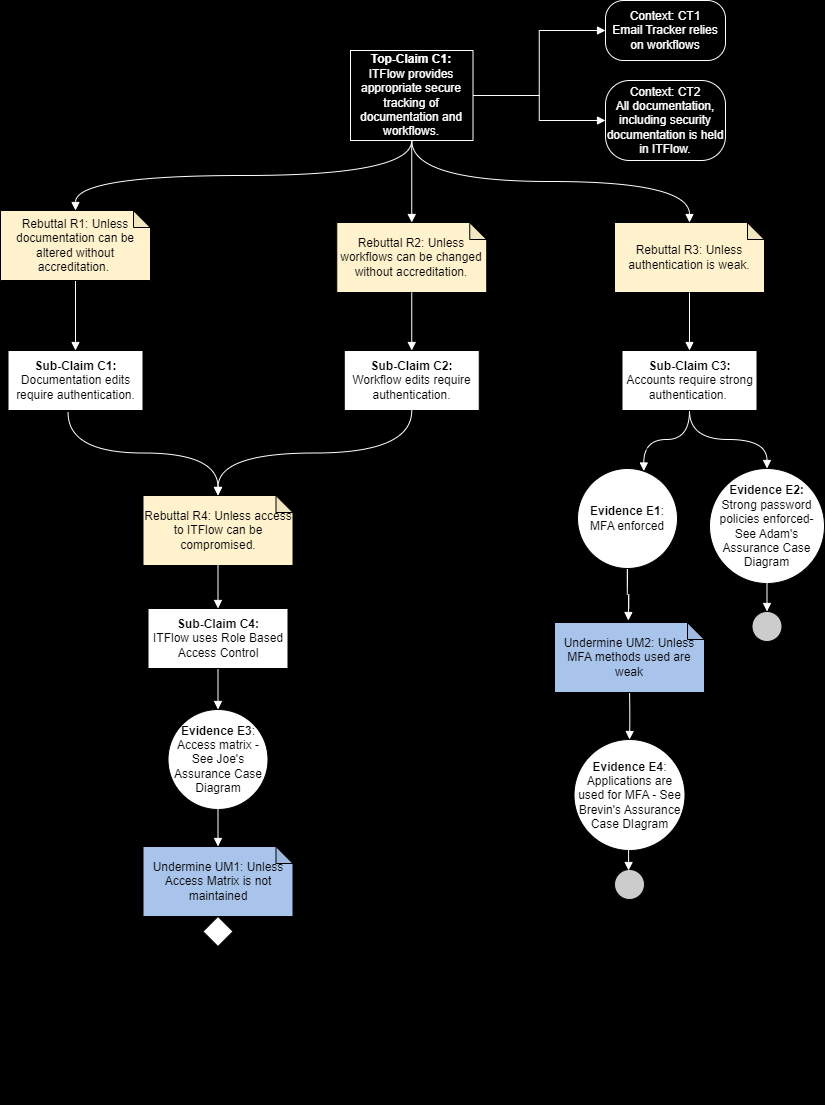

The diagram above was exported from draw.io. Its source (the exported page's mxGraphModel, read from the mxfile embedded in the PNG):
<mxGraphModel dx="1303" dy="1111" grid="0" gridSize="10" guides="1" tooltips="1" connect="1" arrows="1" fold="1" page="0" pageScale="1" pageWidth="850" pageHeight="1100" background="#000000" math="0" shadow="0">
  <root>
    <mxCell id="0" />
    <mxCell id="1" parent="0" />
    <mxCell id="EpLoNu7SxfJ4iQwhgqlz-4" style="edgeStyle=orthogonalEdgeStyle;rounded=0;orthogonalLoop=1;jettySize=auto;html=1;exitX=1;exitY=0.5;exitDx=0;exitDy=0;entryX=0;entryY=0.5;entryDx=0;entryDy=0;endArrow=block;endFill=1;strokeColor=#FFFFFF;" parent="1" source="EpLoNu7SxfJ4iQwhgqlz-2" target="EpLoNu7SxfJ4iQwhgqlz-3" edge="1">
      <mxGeometry relative="1" as="geometry" />
    </mxCell>
    <mxCell id="EpLoNu7SxfJ4iQwhgqlz-6" value="" style="edgeStyle=orthogonalEdgeStyle;rounded=0;orthogonalLoop=1;jettySize=auto;html=1;endArrow=block;endFill=1;curved=1;exitX=0.5;exitY=1;exitDx=0;exitDy=0;strokeColor=#FFFFFF;" parent="1" source="EpLoNu7SxfJ4iQwhgqlz-2" target="EpLoNu7SxfJ4iQwhgqlz-5" edge="1">
      <mxGeometry relative="1" as="geometry" />
    </mxCell>
    <mxCell id="EpLoNu7SxfJ4iQwhgqlz-2" value="&lt;font color=&quot;#ffffff&quot;&gt;&lt;b&gt;Top-Claim C1:&lt;br&gt;&lt;/b&gt;ITFlow provides appropriate secure tracking of documentation and workflows.&lt;/font&gt;" style="rounded=0;whiteSpace=wrap;html=1;fillColor=#000000;strokeColor=#FFFFFF;" parent="1" vertex="1">
      <mxGeometry x="350" y="-20" width="122.5" height="90" as="geometry" />
    </mxCell>
    <mxCell id="EpLoNu7SxfJ4iQwhgqlz-3" value="&lt;font style=&quot;background-color: rgb(0, 0, 0);&quot; color=&quot;#ffffff&quot;&gt;Context: CT1&lt;br&gt;Email Tracker relies on workflows&lt;/font&gt;" style="rounded=1;whiteSpace=wrap;html=1;arcSize=30;fillColor=#000000;strokeColor=#FFFFFF;" parent="1" vertex="1">
      <mxGeometry x="605" y="-70" width="120" height="60" as="geometry" />
    </mxCell>
    <mxCell id="EpLoNu7SxfJ4iQwhgqlz-9" style="edgeStyle=orthogonalEdgeStyle;curved=1;rounded=0;orthogonalLoop=1;jettySize=auto;html=1;endArrow=block;endFill=1;exitX=0.5;exitY=1;exitDx=0;exitDy=0;exitPerimeter=0;entryX=0.5;entryY=0;entryDx=0;entryDy=0;strokeColor=#FFFFFF;" parent="1" source="EpLoNu7SxfJ4iQwhgqlz-5" target="EpLoNu7SxfJ4iQwhgqlz-8" edge="1">
      <mxGeometry relative="1" as="geometry">
        <mxPoint x="-22.5" y="310" as="sourcePoint" />
        <mxPoint x="235" y="385" as="targetPoint" />
      </mxGeometry>
    </mxCell>
    <mxCell id="EpLoNu7SxfJ4iQwhgqlz-5" value="Rebuttal R1: Unless documentation can be altered without accreditation.&amp;nbsp;" style="shape=note;whiteSpace=wrap;html=1;backgroundOutline=1;darkOpacity=0.05;size=17;fillColor=#FFF2CC;" parent="1" vertex="1">
      <mxGeometry y="140" width="150" height="70" as="geometry" />
    </mxCell>
    <mxCell id="EpLoNu7SxfJ4iQwhgqlz-8" value="&lt;b&gt;Sub-Claim C1:&lt;br&gt;&lt;/b&gt;Documentation edits require authentication." style="rounded=0;whiteSpace=wrap;html=1;" parent="1" vertex="1">
      <mxGeometry x="7.5" y="280" width="135" height="60" as="geometry" />
    </mxCell>
    <mxCell id="EpLoNu7SxfJ4iQwhgqlz-20" style="edgeStyle=orthogonalEdgeStyle;curved=1;rounded=0;orthogonalLoop=1;jettySize=auto;html=1;exitX=0.5;exitY=1;exitDx=0;exitDy=0;entryX=0.663;entryY=0.025;entryDx=0;entryDy=0;entryPerimeter=0;endArrow=block;endFill=1;strokeColor=#FFFFFF;" parent="1" source="-L91sXXY7onfmzCHlnSK-9" target="EpLoNu7SxfJ4iQwhgqlz-18" edge="1">
      <mxGeometry relative="1" as="geometry">
        <mxPoint x="305" y="540" as="sourcePoint" />
      </mxGeometry>
    </mxCell>
    <mxCell id="EpLoNu7SxfJ4iQwhgqlz-21" style="edgeStyle=orthogonalEdgeStyle;curved=1;rounded=0;orthogonalLoop=1;jettySize=auto;html=1;entryX=0.5;entryY=0;entryDx=0;entryDy=0;endArrow=block;endFill=1;strokeColor=#FFFFFF;exitX=0.5;exitY=1;exitDx=0;exitDy=0;" parent="1" source="-L91sXXY7onfmzCHlnSK-9" target="EpLoNu7SxfJ4iQwhgqlz-19" edge="1">
      <mxGeometry relative="1" as="geometry">
        <mxPoint x="305" y="540" as="sourcePoint" />
      </mxGeometry>
    </mxCell>
    <mxCell id="EpLoNu7SxfJ4iQwhgqlz-23" style="edgeStyle=orthogonalEdgeStyle;curved=1;rounded=0;orthogonalLoop=1;jettySize=auto;html=1;entryX=0.5;entryY=0;entryDx=0;entryDy=0;endArrow=block;endFill=1;" parent="1" source="EpLoNu7SxfJ4iQwhgqlz-18" edge="1">
      <mxGeometry relative="1" as="geometry">
        <mxPoint x="775" y="535" as="targetPoint" />
      </mxGeometry>
    </mxCell>
    <mxCell id="EpLoNu7SxfJ4iQwhgqlz-25" style="edgeStyle=orthogonalEdgeStyle;curved=1;rounded=0;orthogonalLoop=1;jettySize=auto;html=1;entryX=0.5;entryY=0;entryDx=0;entryDy=0;endArrow=block;endFill=1;" parent="1" source="EpLoNu7SxfJ4iQwhgqlz-18" target="EpLoNu7SxfJ4iQwhgqlz-24" edge="1">
      <mxGeometry relative="1" as="geometry" />
    </mxCell>
    <mxCell id="EpLoNu7SxfJ4iQwhgqlz-19" value="&lt;b&gt;Evidence E2:&lt;/b&gt;&lt;br&gt;Strong password policies enforced- See Adam's Assurance Case Diagram" style="ellipse;whiteSpace=wrap;html=1;aspect=fixed;fillColor=#ffffff;rounded=0;" parent="1" vertex="1">
      <mxGeometry x="709" y="398" width="115" height="115" as="geometry" />
    </mxCell>
    <mxCell id="-L91sXXY7onfmzCHlnSK-12" style="edgeStyle=orthogonalEdgeStyle;rounded=0;orthogonalLoop=1;jettySize=auto;html=1;exitX=0.5;exitY=1;exitDx=0;exitDy=0;" edge="1" parent="1" source="-L91sXXY7onfmzCHlnSK-25">
      <mxGeometry relative="1" as="geometry">
        <mxPoint x="230" y="700" as="targetPoint" />
        <mxPoint x="775" y="565" as="sourcePoint" />
      </mxGeometry>
    </mxCell>
    <mxCell id="EpLoNu7SxfJ4iQwhgqlz-24" value="" style="ellipse;whiteSpace=wrap;html=1;aspect=fixed;fillColor=#CCCCCC;direction=south;" parent="1" vertex="1">
      <mxGeometry x="751.5" y="541" width="30" height="30" as="geometry" />
    </mxCell>
    <mxCell id="EpLoNu7SxfJ4iQwhgqlz-31" style="edgeStyle=orthogonalEdgeStyle;curved=1;rounded=0;orthogonalLoop=1;jettySize=auto;html=1;endArrow=block;endFill=1;strokeColor=#FFFFFF;exitX=0.5;exitY=1;exitDx=0;exitDy=0;entryX=0.492;entryY=0;entryDx=0;entryDy=0;entryPerimeter=0;" parent="1" source="EpLoNu7SxfJ4iQwhgqlz-18" edge="1">
      <mxGeometry relative="1" as="geometry">
        <mxPoint x="627.8" y="550" as="targetPoint" />
      </mxGeometry>
    </mxCell>
    <mxCell id="EpLoNu7SxfJ4iQwhgqlz-28" value="Undermine UM1: Unless Access Matrix is not maintained" style="shape=note;whiteSpace=wrap;html=1;backgroundOutline=1;darkOpacity=0.05;size=17;fillColor=#A9C4EB;" parent="1" vertex="1">
      <mxGeometry x="142.5" y="776" width="150" height="70" as="geometry" />
    </mxCell>
    <mxCell id="EpLoNu7SxfJ4iQwhgqlz-32" style="edgeStyle=orthogonalEdgeStyle;curved=1;rounded=0;orthogonalLoop=1;jettySize=auto;html=1;entryX=0.5;entryY=0;entryDx=0;entryDy=0;endArrow=block;endFill=1;" parent="1" edge="1">
      <mxGeometry relative="1" as="geometry">
        <mxPoint x="710" y="1030" as="sourcePoint" />
        <mxPoint x="715" y="1030" as="targetPoint" />
      </mxGeometry>
    </mxCell>
    <mxCell id="-L91sXXY7onfmzCHlnSK-1" value="&lt;font color=&quot;#ffffff&quot;&gt;Context: CT2&lt;br&gt;All documentation, including security documentation is held in ITFlow.&lt;/font&gt;" style="rounded=1;whiteSpace=wrap;html=1;arcSize=30;strokeColor=#FFFFFF;fillColor=#000000;" vertex="1" parent="1">
      <mxGeometry x="605" y="10" width="120" height="80" as="geometry" />
    </mxCell>
    <mxCell id="-L91sXXY7onfmzCHlnSK-2" style="edgeStyle=orthogonalEdgeStyle;rounded=0;orthogonalLoop=1;jettySize=auto;html=1;exitX=1;exitY=0.5;exitDx=0;exitDy=0;entryX=0;entryY=0.5;entryDx=0;entryDy=0;endArrow=block;endFill=1;strokeColor=#FFFFFF;" edge="1" parent="1" source="EpLoNu7SxfJ4iQwhgqlz-2" target="-L91sXXY7onfmzCHlnSK-1">
      <mxGeometry relative="1" as="geometry">
        <mxPoint x="550" y="40" as="sourcePoint" />
        <mxPoint x="682" y="-30" as="targetPoint" />
      </mxGeometry>
    </mxCell>
    <mxCell id="-L91sXXY7onfmzCHlnSK-3" value="Rebuttal R2: Unless workflows can be changed without accreditation." style="shape=note;whiteSpace=wrap;html=1;backgroundOutline=1;darkOpacity=0.05;size=17;fillColor=#FFF2CC;" vertex="1" parent="1">
      <mxGeometry x="336.25" y="152" width="150" height="70" as="geometry" />
    </mxCell>
    <mxCell id="-L91sXXY7onfmzCHlnSK-4" value="" style="edgeStyle=orthogonalEdgeStyle;rounded=0;orthogonalLoop=1;jettySize=auto;html=1;endArrow=block;endFill=1;curved=1;exitX=0.5;exitY=1;exitDx=0;exitDy=0;entryX=0.5;entryY=0;entryDx=0;entryDy=0;entryPerimeter=0;strokeColor=#FFFFFF;" edge="1" parent="1" source="EpLoNu7SxfJ4iQwhgqlz-2" target="-L91sXXY7onfmzCHlnSK-3">
      <mxGeometry relative="1" as="geometry">
        <mxPoint x="290" y="80" as="sourcePoint" />
        <mxPoint x="22" y="190" as="targetPoint" />
      </mxGeometry>
    </mxCell>
    <mxCell id="-L91sXXY7onfmzCHlnSK-6" value="Rebuttal R3: Unless authentication is weak." style="shape=note;whiteSpace=wrap;html=1;backgroundOutline=1;darkOpacity=0.05;size=17;fillColor=#FFF2CC;" vertex="1" parent="1">
      <mxGeometry x="614" y="152" width="150" height="70" as="geometry" />
    </mxCell>
    <mxCell id="-L91sXXY7onfmzCHlnSK-7" value="" style="edgeStyle=orthogonalEdgeStyle;rounded=0;orthogonalLoop=1;jettySize=auto;html=1;endArrow=block;endFill=1;curved=1;exitX=0.5;exitY=1;exitDx=0;exitDy=0;entryX=0.5;entryY=0;entryDx=0;entryDy=0;entryPerimeter=0;strokeColor=#FFFFFF;" edge="1" parent="1" source="EpLoNu7SxfJ4iQwhgqlz-2" target="-L91sXXY7onfmzCHlnSK-6">
      <mxGeometry relative="1" as="geometry">
        <mxPoint x="430" y="110" as="sourcePoint" />
        <mxPoint x="294" y="180" as="targetPoint" />
      </mxGeometry>
    </mxCell>
    <mxCell id="-L91sXXY7onfmzCHlnSK-8" value="&lt;b&gt;Sub-Claim C2:&lt;br&gt;&lt;/b&gt;Workflow edits require authentication." style="rounded=0;whiteSpace=wrap;html=1;" vertex="1" parent="1">
      <mxGeometry x="343.75" y="280" width="135" height="60" as="geometry" />
    </mxCell>
    <mxCell id="-L91sXXY7onfmzCHlnSK-9" value="&lt;b&gt;Sub-Claim C3:&lt;br&gt;&lt;/b&gt;Accounts require strong authentication.&amp;nbsp;" style="rounded=0;whiteSpace=wrap;html=1;" vertex="1" parent="1">
      <mxGeometry x="621.5" y="280" width="135" height="60" as="geometry" />
    </mxCell>
    <mxCell id="-L91sXXY7onfmzCHlnSK-10" style="edgeStyle=orthogonalEdgeStyle;curved=1;rounded=0;orthogonalLoop=1;jettySize=auto;html=1;endArrow=block;endFill=1;exitX=0.5;exitY=1;exitDx=0;exitDy=0;exitPerimeter=0;entryX=0.5;entryY=0;entryDx=0;entryDy=0;strokeColor=#FFFFFF;" edge="1" parent="1" source="-L91sXXY7onfmzCHlnSK-3" target="-L91sXXY7onfmzCHlnSK-8">
      <mxGeometry relative="1" as="geometry">
        <mxPoint x="410.75" y="222" as="sourcePoint" />
        <mxPoint x="410.75" y="292" as="targetPoint" />
        <Array as="points" />
      </mxGeometry>
    </mxCell>
    <mxCell id="-L91sXXY7onfmzCHlnSK-11" style="edgeStyle=orthogonalEdgeStyle;curved=1;rounded=0;orthogonalLoop=1;jettySize=auto;html=1;endArrow=block;endFill=1;exitX=0.5;exitY=1;exitDx=0;exitDy=0;exitPerimeter=0;entryX=0.5;entryY=0;entryDx=0;entryDy=0;strokeColor=#FFFFFF;" edge="1" parent="1" source="-L91sXXY7onfmzCHlnSK-6" target="-L91sXXY7onfmzCHlnSK-9">
      <mxGeometry relative="1" as="geometry">
        <mxPoint x="693" y="210" as="sourcePoint" />
        <mxPoint x="693" y="280" as="targetPoint" />
      </mxGeometry>
    </mxCell>
    <mxCell id="-L91sXXY7onfmzCHlnSK-13" value="" style="edgeStyle=orthogonalEdgeStyle;curved=1;rounded=0;orthogonalLoop=1;jettySize=auto;html=1;entryX=0.5;entryY=0;entryDx=0;entryDy=0;endArrow=block;endFill=1;" edge="1" parent="1" source="EpLoNu7SxfJ4iQwhgqlz-19" target="EpLoNu7SxfJ4iQwhgqlz-18">
      <mxGeometry relative="1" as="geometry">
        <mxPoint x="480" y="460" as="sourcePoint" />
        <mxPoint x="360" y="680" as="targetPoint" />
      </mxGeometry>
    </mxCell>
    <mxCell id="EpLoNu7SxfJ4iQwhgqlz-18" value="&lt;b&gt;Evidence E1&lt;/b&gt;:&lt;br&gt;MFA enforced" style="ellipse;whiteSpace=wrap;html=1;aspect=fixed;fillColor=#ffffff;rounded=0;" parent="1" vertex="1">
      <mxGeometry x="577" y="398" width="100" height="100" as="geometry" />
    </mxCell>
    <mxCell id="-L91sXXY7onfmzCHlnSK-35" value="" style="edgeStyle=orthogonalEdgeStyle;rounded=0;orthogonalLoop=1;jettySize=auto;html=1;" edge="1" parent="1" target="-L91sXXY7onfmzCHlnSK-34">
      <mxGeometry relative="1" as="geometry">
        <mxPoint x="629" y="620" as="sourcePoint" />
      </mxGeometry>
    </mxCell>
    <mxCell id="-L91sXXY7onfmzCHlnSK-18" value="Rebuttal R4: Unless access to ITFlow can be compromised." style="shape=note;whiteSpace=wrap;html=1;backgroundOutline=1;darkOpacity=0.05;size=17;fillColor=#FFF2CC;" vertex="1" parent="1">
      <mxGeometry x="142.5" y="425" width="150" height="70" as="geometry" />
    </mxCell>
    <mxCell id="-L91sXXY7onfmzCHlnSK-22" style="edgeStyle=orthogonalEdgeStyle;curved=1;rounded=0;orthogonalLoop=1;jettySize=auto;html=1;exitX=0.445;exitY=1.033;exitDx=0;exitDy=0;endArrow=block;endFill=1;strokeColor=#FFFFFF;exitPerimeter=0;" edge="1" parent="1" source="EpLoNu7SxfJ4iQwhgqlz-8" target="-L91sXXY7onfmzCHlnSK-18">
      <mxGeometry relative="1" as="geometry">
        <mxPoint x="150" y="370" as="sourcePoint" />
        <mxPoint x="103" y="443" as="targetPoint" />
      </mxGeometry>
    </mxCell>
    <mxCell id="-L91sXXY7onfmzCHlnSK-23" style="edgeStyle=orthogonalEdgeStyle;curved=1;rounded=0;orthogonalLoop=1;jettySize=auto;html=1;exitX=0.5;exitY=1;exitDx=0;exitDy=0;endArrow=block;endFill=1;strokeColor=#FFFFFF;" edge="1" parent="1" source="-L91sXXY7onfmzCHlnSK-8" target="-L91sXXY7onfmzCHlnSK-18">
      <mxGeometry relative="1" as="geometry">
        <mxPoint x="260" y="360" as="sourcePoint" />
        <mxPoint x="213" y="433" as="targetPoint" />
      </mxGeometry>
    </mxCell>
    <mxCell id="-L91sXXY7onfmzCHlnSK-26" style="edgeStyle=orthogonalEdgeStyle;curved=1;rounded=0;orthogonalLoop=1;jettySize=auto;html=1;endArrow=block;endFill=1;strokeColor=#FFFFFF;exitX=0.5;exitY=1;exitDx=0;exitDy=0;exitPerimeter=0;entryX=0.5;entryY=0;entryDx=0;entryDy=0;" edge="1" parent="1" source="-L91sXXY7onfmzCHlnSK-18" target="-L91sXXY7onfmzCHlnSK-25">
      <mxGeometry relative="1" as="geometry">
        <mxPoint x="174.5" y="470" as="sourcePoint" />
        <mxPoint x="174.5" y="510" as="targetPoint" />
      </mxGeometry>
    </mxCell>
    <mxCell id="-L91sXXY7onfmzCHlnSK-30" value="" style="edgeStyle=orthogonalEdgeStyle;rounded=0;orthogonalLoop=1;jettySize=auto;html=1;" edge="1" parent="1" source="-L91sXXY7onfmzCHlnSK-28" target="EpLoNu7SxfJ4iQwhgqlz-28">
      <mxGeometry relative="1" as="geometry" />
    </mxCell>
    <mxCell id="-L91sXXY7onfmzCHlnSK-28" value="&lt;b&gt;Evidence E3&lt;/b&gt;:&lt;br&gt;Access matrix - See Joe's Assurance Case Diagram" style="ellipse;whiteSpace=wrap;html=1;aspect=fixed;fillColor=#ffffff;rounded=0;" vertex="1" parent="1">
      <mxGeometry x="167.5" y="639" width="100" height="100" as="geometry" />
    </mxCell>
    <mxCell id="-L91sXXY7onfmzCHlnSK-29" style="edgeStyle=orthogonalEdgeStyle;curved=1;rounded=0;orthogonalLoop=1;jettySize=auto;html=1;endArrow=block;endFill=1;strokeColor=#FFFFFF;exitX=0.5;exitY=1;exitDx=0;exitDy=0;entryX=0.5;entryY=0;entryDx=0;entryDy=0;" edge="1" parent="1" source="-L91sXXY7onfmzCHlnSK-25" target="-L91sXXY7onfmzCHlnSK-28">
      <mxGeometry relative="1" as="geometry">
        <mxPoint x="170" y="590" as="sourcePoint" />
        <mxPoint x="170" y="640" as="targetPoint" />
      </mxGeometry>
    </mxCell>
    <mxCell id="-L91sXXY7onfmzCHlnSK-31" style="edgeStyle=orthogonalEdgeStyle;curved=1;rounded=0;orthogonalLoop=1;jettySize=auto;html=1;endArrow=block;endFill=1;strokeColor=#FFFFFF;exitX=0.5;exitY=1;exitDx=0;exitDy=0;entryX=0.5;entryY=0;entryDx=0;entryDy=0;entryPerimeter=0;" edge="1" parent="1" source="-L91sXXY7onfmzCHlnSK-28" target="EpLoNu7SxfJ4iQwhgqlz-28">
      <mxGeometry relative="1" as="geometry">
        <mxPoint x="174.5" y="730" as="sourcePoint" />
        <mxPoint x="174.5" y="770" as="targetPoint" />
      </mxGeometry>
    </mxCell>
    <mxCell id="-L91sXXY7onfmzCHlnSK-32" value="" style="rhombus;whiteSpace=wrap;html=1;" vertex="1" parent="1">
      <mxGeometry x="202.5" y="846" width="30" height="30" as="geometry" />
    </mxCell>
    <mxCell id="-L91sXXY7onfmzCHlnSK-25" value="&lt;b&gt;Sub-Claim C4:&lt;br&gt;&lt;/b&gt;ITFlow uses Role Based Access Control" style="rounded=0;whiteSpace=wrap;html=1;" vertex="1" parent="1">
      <mxGeometry x="147.5" y="538" width="140" height="60" as="geometry" />
    </mxCell>
    <mxCell id="-L91sXXY7onfmzCHlnSK-34" value="&lt;b&gt;Evidence E4&lt;/b&gt;: Applications are used for MFA - See Brevin's Assurance Case DIagram" style="ellipse;whiteSpace=wrap;html=1;aspect=fixed;fillColor=#ffffff;rounded=0;" vertex="1" parent="1">
      <mxGeometry x="573.5" y="669" width="111" height="111" as="geometry" />
    </mxCell>
    <mxCell id="-L91sXXY7onfmzCHlnSK-37" style="edgeStyle=orthogonalEdgeStyle;curved=1;rounded=0;orthogonalLoop=1;jettySize=auto;html=1;endArrow=block;endFill=1;strokeColor=#FFFFFF;exitX=0.5;exitY=1;exitDx=0;exitDy=0;exitPerimeter=0;entryX=0.5;entryY=0;entryDx=0;entryDy=0;" edge="1" parent="1" target="-L91sXXY7onfmzCHlnSK-34">
      <mxGeometry relative="1" as="geometry">
        <mxPoint x="629" y="620" as="sourcePoint" />
        <mxPoint x="626.5" y="667" as="targetPoint" />
      </mxGeometry>
    </mxCell>
    <mxCell id="-L91sXXY7onfmzCHlnSK-38" value="" style="ellipse;whiteSpace=wrap;html=1;aspect=fixed;fillColor=#CCCCCC;" vertex="1" parent="1">
      <mxGeometry x="614" y="799" width="30" height="30" as="geometry" />
    </mxCell>
    <mxCell id="-L91sXXY7onfmzCHlnSK-39" style="edgeStyle=orthogonalEdgeStyle;curved=1;rounded=0;orthogonalLoop=1;jettySize=auto;html=1;endArrow=block;endFill=1;strokeColor=#FFFFFF;exitX=0.5;exitY=1;exitDx=0;exitDy=0;entryX=0;entryY=0.5;entryDx=0;entryDy=0;" edge="1" parent="1" source="EpLoNu7SxfJ4iQwhgqlz-19" target="EpLoNu7SxfJ4iQwhgqlz-24">
      <mxGeometry relative="1" as="geometry">
        <mxPoint x="758.09" y="501" as="sourcePoint" />
        <mxPoint x="759" y="530" as="targetPoint" />
      </mxGeometry>
    </mxCell>
    <mxCell id="-L91sXXY7onfmzCHlnSK-46" style="edgeStyle=orthogonalEdgeStyle;curved=1;rounded=0;orthogonalLoop=1;jettySize=auto;html=1;endArrow=block;endFill=1;strokeColor=#FFFFFF;exitX=0.5;exitY=1;exitDx=0;exitDy=0;" edge="1" parent="1">
      <mxGeometry relative="1" as="geometry">
        <mxPoint x="628.09" y="768" as="sourcePoint" />
        <mxPoint x="628.09" y="800" as="targetPoint" />
      </mxGeometry>
    </mxCell>
    <mxCell id="-L91sXXY7onfmzCHlnSK-47" value="Undermine UM2: Unless MFA methods used are weak" style="shape=note;whiteSpace=wrap;html=1;backgroundOutline=1;darkOpacity=0.05;size=17;fillColor=#A9C4EB;" vertex="1" parent="1">
      <mxGeometry x="554" y="552" width="150" height="70" as="geometry" />
    </mxCell>
  </root>
</mxGraphModel>